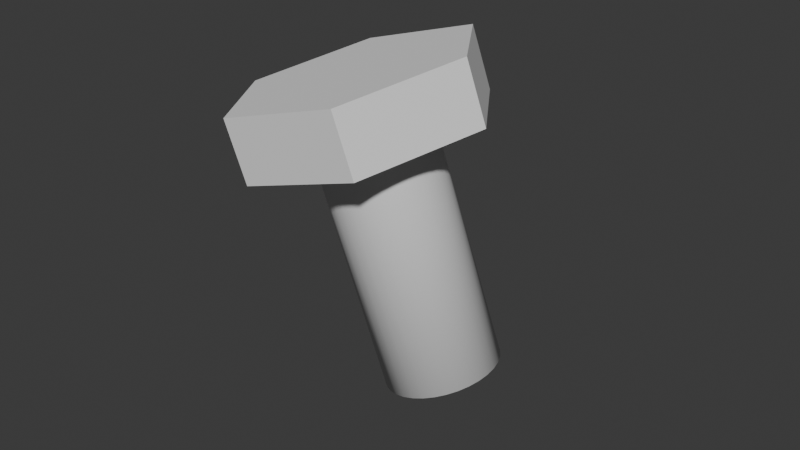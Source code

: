 # Source: Bolt.blend  (saved by Blender 4.5.87; exported with 4.5.12 LTS)
import bpy
from mathutils import Matrix  # noqa: F401  (used for matrix-valued properties, if any)

bpy.ops.wm.read_factory_settings(use_empty=True)
scene = bpy.context.scene
scene.name = 'Scene'

# ---- collections
col_collection = bpy.data.collections.new('Collection'); scene.collection.children.link(col_collection)

# ---- world
world_world = bpy.data.worlds.new('World'); scene.world = world_world
world_world.use_nodes = True; world_world.node_tree.nodes.clear()
_N = world_world.node_tree.nodes; _L = world_world.node_tree.links
n0 = _N.new('ShaderNodeOutputWorld'); n0.name = 'World Output'; n0.location = (200, 100)
n1 = _N.new('ShaderNodeBackground'); n1.name = 'Background'; n1.location = (-200, 100)
n1.inputs[0].default_value = (0.05088, 0.05088, 0.05088, 1.0)
_L.new(n1.outputs[0], n0.inputs[0])
n0.is_active_output = True
world_world.color = (0.05088, 0.05088, 0.05088)
world_world.sun_shadow_jitter_overblur = 0.0

# ---- meshes
me_cylinder_001 = bpy.data.meshes.new('Cylinder.001')
me_cylinder_001.from_pydata([(0.0, 1.0, -0.175), (0.0, 1.0, 0.175), (0.866, 0.5, -0.175), (0.866, 0.5, 0.175), (0.866, -0.5, -0.175), (0.866, -0.5, 0.175), (0.0, -1.0, -0.175), (0.0, -1.0, 0.175), (-0.866, -0.5, -0.175), (-0.866, -0.5, 0.175), (-0.866, 0.5, -0.175), (-0.866, 0.5, 0.175), (0.0, 0.4682, -1.511), (0.0, 0.4682, -0.1487), (0.09134, 0.4592, -1.511), (0.09134, 0.4592, -0.1487), (0.1792, 0.4326, -1.511), (0.1792, 0.4326, -0.1487), (0.2601, 0.3893, -1.511), (0.2601, 0.3893, -0.1487), (0.3311, 0.3311, -1.511), (0.3311, 0.3311, -0.1487), (0.3893, 0.2601, -1.511), (0.3893, 0.2601, -0.1487), (0.4326, 0.1792, -1.511), (0.4326, 0.1792, -0.1487), (0.4592, 0.09134, -1.511), (0.4592, 0.09134, -0.1487), (0.4682, 0.0, -1.511), (0.4682, 0.0, -0.1487), (0.4592, -0.09134, -1.511), (0.4592, -0.09134, -0.1487), (0.4326, -0.1792, -1.511), (0.4326, -0.1792, -0.1487), (0.3893, -0.2601, -1.511), (0.3893, -0.2601, -0.1487), (0.3311, -0.3311, -1.511), (0.3311, -0.3311, -0.1487), (0.2601, -0.3893, -1.511), (0.2601, -0.3893, -0.1487), (0.1792, -0.4326, -1.511), (0.1792, -0.4326, -0.1487), (0.09134, -0.4592, -1.511), (0.09134, -0.4592, -0.1487), (0.0, -0.4682, -1.511), (0.0, -0.4682, -0.1487), (-0.09134, -0.4592, -1.511), (-0.09134, -0.4592, -0.1487), (-0.1792, -0.4326, -1.511), (-0.1792, -0.4326, -0.1487), (-0.2601, -0.3893, -1.511), (-0.2601, -0.3893, -0.1487), (-0.3311, -0.3311, -1.511), (-0.3311, -0.3311, -0.1487), (-0.3893, -0.2601, -1.511), (-0.3893, -0.2601, -0.1487), (-0.4326, -0.1792, -1.511), (-0.4326, -0.1792, -0.1487), (-0.4592, -0.09134, -1.511), (-0.4592, -0.09134, -0.1487), (-0.4682, 0.0, -1.511), (-0.4682, 0.0, -0.1487), (-0.4592, 0.09134, -1.511), (-0.4592, 0.09134, -0.1487), (-0.4326, 0.1792, -1.511), (-0.4326, 0.1792, -0.1487), (-0.3893, 0.2601, -1.511), (-0.3893, 0.2601, -0.1487), (-0.3311, 0.3311, -1.511), (-0.3311, 0.3311, -0.1487), (-0.2601, 0.3893, -1.511), (-0.2601, 0.3893, -0.1487), (-0.1792, 0.4326, -1.511), (-0.1792, 0.4326, -0.1487), (-0.09134, 0.4592, -1.511), (-0.09134, 0.4592, -0.1487)], [], [(0, 1, 3, 2), (2, 3, 5, 4), (4, 5, 7, 6), (6, 7, 9, 8), (3, 1, 11, 9, 7, 5), (8, 9, 11, 10), (10, 11, 1, 0), (0, 2, 4, 6, 8, 10), (12, 13, 15, 14), (14, 15, 17, 16), (16, 17, 19, 18), (18, 19, 21, 20), (20, 21, 23, 22), (22, 23, 25, 24), (24, 25, 27, 26), (26, 27, 29, 28), (28, 29, 31, 30), (30, 31, 33, 32), (32, 33, 35, 34), (34, 35, 37, 36), (36, 37, 39, 38), (38, 39, 41, 40), (40, 41, 43, 42), (42, 43, 45, 44), (44, 45, 47, 46), (46, 47, 49, 48), (48, 49, 51, 50), (50, 51, 53, 52), (52, 53, 55, 54), (54, 55, 57, 56), (56, 57, 59, 58), (58, 59, 61, 60), (60, 61, 63, 62), (62, 63, 65, 64), (64, 65, 67, 66), (66, 67, 69, 68), (68, 69, 71, 70), (70, 71, 73, 72), (72, 73, 75, 74), (74, 75, 13, 12), (12, 14, 16, 18, 20, 22, 24, 26, 28, 30, 32, 34, 36, 38, 40, 42, 44, 46, 48, 50, 52, 54, 56, 58, 60, 62, 64, 66, 68, 70, 72, 74)])
me_cylinder_001.polygons.foreach_set('use_smooth', [0, 0, 0, 0, 0, 0, 0, 0, 1, 1, 1, 1, 1, 1, 1, 1, 1, 1, 1, 1, 1, 1, 1, 1, 1, 1, 1, 1, 1, 1, 1, 1, 1, 1, 1, 1, 1, 1, 1, 1, 0])
_uv = me_cylinder_001.uv_layers.new(name='UVMap')
_uv.uv.foreach_set('vector', [1.0, 0.5, 1.0, 1.0, 0.8333, 1.0, 0.8333, 0.5, 0.8333, 0.5, 0.8333, 1.0, 0.6667, 1.0, 0.6667, 0.5, 0.6667, 0.5, 0.6667, 1.0, 0.5, 1.0, 0.5, 0.5, 0.5, 0.5, 0.5, 1.0, 0.3333, 1.0, 0.3333, 0.5, 0.4578, 0.37, 0.25, 0.49, 0.04215, 0.37, 0.04215, 0.13, 0.25, 0.01, 0.4578, 0.13, 0.3333, 0.5, 0.3333, 1.0, 0.1667, 1.0, 0.1667, 0.5, 0.1667, 0.5, 0.1667, 1.0, -8.941e-08, 1.0, -8.941e-08, 0.5, 0.75, 0.49, 0.9578, 0.37, 0.9578, 0.13, 0.75, 0.01, 0.5422, 0.13, 0.5422, 0.37, 1.0, 0.5, 1.0, 1.0, 0.9688, 1.0, 0.9688, 0.5, 0.9688, 0.5, 0.9688, 1.0, 0.9375, 1.0, 0.9375, 0.5, 0.9375, 0.5, 0.9375, 1.0, 0.9062, 1.0, 0.9062, 0.5, 0.9062, 0.5, 0.9062, 1.0, 0.875, 1.0, 0.875, 0.5, 0.875, 0.5, 0.875, 1.0, 0.8438, 1.0, 0.8438, 0.5, 0.8438, 0.5, 0.8438, 1.0, 0.8125, 1.0, 0.8125, 0.5, 0.8125, 0.5, 0.8125, 1.0, 0.7812, 1.0, 0.7812, 0.5, 0.7812, 0.5, 0.7812, 1.0, 0.75, 1.0, 0.75, 0.5, 0.75, 0.5, 0.75, 1.0, 0.7188, 1.0, 0.7188, 0.5, 0.7188, 0.5, 0.7188, 1.0, 0.6875, 1.0, 0.6875, 0.5, 0.6875, 0.5, 0.6875, 1.0, 0.6562, 1.0, 0.6562, 0.5, 0.6562, 0.5, 0.6562, 1.0, 0.625, 1.0, 0.625, 0.5, 0.625, 0.5, 0.625, 1.0, 0.5938, 1.0, 0.5938, 0.5, 0.5938, 0.5, 0.5938, 1.0, 0.5625, 1.0, 0.5625, 0.5, 0.5625, 0.5, 0.5625, 1.0, 0.5312, 1.0, 0.5312, 0.5, 0.5312, 0.5, 0.5312, 1.0, 0.5, 1.0, 0.5, 0.5, 0.5, 0.5, 0.5, 1.0, 0.4688, 1.0, 0.4688, 0.5, 0.4688, 0.5, 0.4688, 1.0, 0.4375, 1.0, 0.4375, 0.5, 0.4375, 0.5, 0.4375, 1.0, 0.4062, 1.0, 0.4062, 0.5, 0.4062, 0.5, 0.4062, 1.0, 0.375, 1.0, 0.375, 0.5, 0.375, 0.5, 0.375, 1.0, 0.3438, 1.0, 0.3438, 0.5, 0.3438, 0.5, 0.3438, 1.0, 0.3125, 1.0, 0.3125, 0.5, 0.3125, 0.5, 0.3125, 1.0, 0.2812, 1.0, 0.2812, 0.5, 0.2812, 0.5, 0.2812, 1.0, 0.25, 1.0, 0.25, 0.5, 0.25, 0.5, 0.25, 1.0, 0.2188, 1.0, 0.2188, 0.5, 0.2188, 0.5, 0.2188, 1.0, 0.1875, 1.0, 0.1875, 0.5, 0.1875, 0.5, 0.1875, 1.0, 0.1562, 1.0, 0.1562, 0.5, 0.1562, 0.5, 0.1562, 1.0, 0.125, 1.0, 0.125, 0.5, 0.125, 0.5, 0.125, 1.0, 0.09375, 1.0, 0.09375, 0.5, 0.09375, 0.5, 0.09375, 1.0, 0.0625, 1.0, 0.0625, 0.5, 0.0625, 0.5, 0.0625, 1.0, 0.03125, 1.0, 0.03125, 0.5, 0.03125, 0.5, 0.03125, 1.0, 0.0, 1.0, 0.0, 0.5, 0.75, 0.49, 0.7968, 0.4854, 0.8418, 0.4717, 0.8833, 0.4496, 0.9197, 0.4197, 0.9496, 0.3833, 0.9717, 0.3418, 0.9854, 0.2968, 0.99, 0.25, 0.9854, 0.2032, 0.9717, 0.1582, 0.9496, 0.1167, 0.9197, 0.08029, 0.8833, 0.05045, 0.8418, 0.02827, 0.7968, 0.01461, 0.75, 0.01, 0.7032, 0.01461, 0.6582, 0.02827, 0.6167, 0.05045, 0.5803, 0.08029, 0.5504, 0.1167, 0.5283, 0.1582, 0.5146, 0.2032, 0.51, 0.25, 0.5146, 0.2968, 0.5283, 0.3418, 0.5504, 0.3833, 0.5803, 0.4197, 0.6167, 0.4496, 0.6582, 0.4717, 0.7032, 0.4854])
me_cylinder_001.update()

# ---- objects
ob_cylinder_001 = bpy.data.objects.new('Cylinder.001', me_cylinder_001)

# ---- transforms, parenting, visibility, modifiers, constraints
ob_cylinder_001.location = (0.0, 0.0, 1.218)
ob_cylinder_001.rotation_euler = (-0.2092, 0.2128, 8.961)
ob_cylinder_001.scale = (1.0, 1.0, 1.468)

# ---- collection membership
col_collection.objects.link(ob_cylinder_001)

# ---- scene / render settings (as saved in the file)
scene.frame_start = 1; scene.frame_end = 60; scene.frame_set(34)
scene.render.engine = 'BLENDER_EEVEE_NEXT'
bpy.context.view_layer.update()

# ---- added for rendering (the .blend has no active camera and no usable light): camera, sun
cam_auto = bpy.data.cameras.new('AutoCamera')
cam_auto.lens = 50.0
cam_auto.sensor_width = 36.0
cam_auto.clip_end = 1000.0
ob_auto_camera = bpy.data.objects.new('AutoCamera', cam_auto)
scene.collection.objects.link(ob_auto_camera)
ob_auto_camera.location = (5.03989, -5.62951, 4.09466)
ob_auto_camera.rotation_euler = (1.09748, -7.21219e-08, 0.694738)
scene.camera = ob_auto_camera
light_auto_sun = bpy.data.lights.new('AutoSun', 'SUN')
light_auto_sun.energy = 3.0
light_auto_sun.angle = 0.0523599
ob_auto_sun = bpy.data.objects.new('AutoSun', light_auto_sun)
scene.collection.objects.link(ob_auto_sun)
ob_auto_sun.rotation_euler = (0.872665, 0.174533, 0.523599)
bpy.context.view_layer.update()
